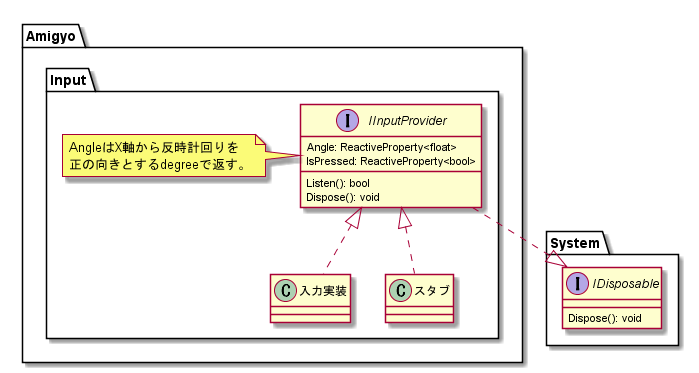

The diagram above was rendered by PlantUML. Its source (embedded in the PNG):
@startuml "Amigyo.Input"

namespace System {
    interface IDisposable {
        Dispose(): void
    }
}

namespace Amigyo {
    namespace Input {
        interface IInputProvider {
            Angle: ReactiveProperty<float>
            IsPressed: ReactiveProperty<bool>
            Listen(): bool
            Dispose(): void
        }
        note left
        AngleはX軸から反時計回りを
        正の向きとするdegreeで返す。
        end note
    }
}

Amigyo.Input.IInputProvider ..|> System.IDisposable
Amigyo.Input.IInputProvider <|.. Amigyo.Input.入力実装
Amigyo.Input.IInputProvider <|.. Amigyo.Input.スタブ

@enduml